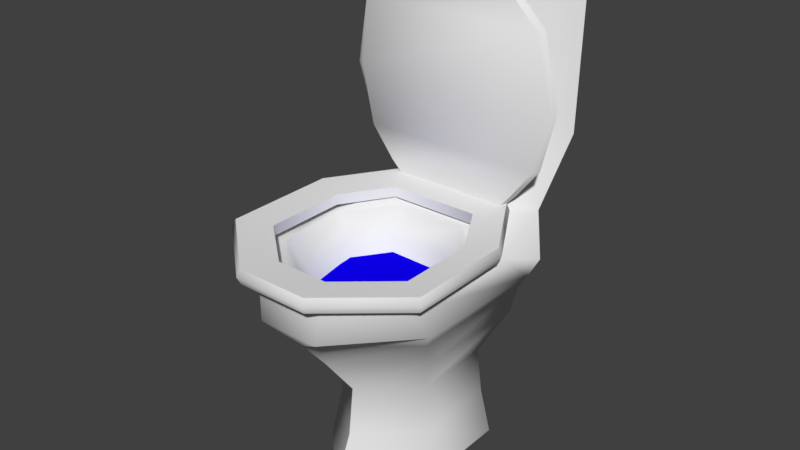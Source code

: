 # Source: PRIVADA.blend  (saved by Blender 2.79.0; exported with 4.5.12 LTS)
import bpy
from mathutils import Matrix  # noqa: F401  (used for matrix-valued properties, if any)

bpy.ops.wm.read_factory_settings(use_empty=True)
scene = bpy.context.scene
scene.name = 'Scene'

# ---- collections
col_collection_1 = bpy.data.collections.new('Collection 1'); scene.collection.children.link(col_collection_1)

# ---- materials (node trees are filled in below, after node groups)
mat_material_002 = bpy.data.materials.new('Material.002')
mat_material_002.alpha_threshold = 0.0
mat_material_002.use_transparent_shadow = False
mat_material_002.roughness = 0.5
mat_material_001 = bpy.data.materials.new('Material.001')
mat_material_001.alpha_threshold = 0.0
mat_material_001.use_transparent_shadow = False
mat_material_001.roughness = 0.5
mat_material_003 = bpy.data.materials.new('Material.003')
mat_material_003.alpha_threshold = 0.0
mat_material_003.use_transparent_shadow = False
mat_material_003.diffuse_color = (0.003696, 0.0, 0.8, 1.0)
mat_material_003.roughness = 0.5
mat_material_003.specular_intensity = 0.0

# ---- node groups
ng_auto_smooth = bpy.data.node_groups.new('Auto Smooth', 'GeometryNodeTree')
_s = ng_auto_smooth.interface.new_socket(name='Geometry', in_out='OUTPUT', socket_type='NodeSocketGeometry')
_s = ng_auto_smooth.interface.new_socket(name='Geometry', in_out='INPUT', socket_type='NodeSocketGeometry')
_s = ng_auto_smooth.interface.new_socket(name='Angle', in_out='INPUT', socket_type='NodeSocketFloat')
_s.subtype = 'ANGLE'
_s.min_value = 0.0
_s.max_value = 3.142
ng_auto_smooth.is_modifier = True
_N = ng_auto_smooth.nodes; _L = ng_auto_smooth.links
n0 = _N.new('NodeGroupOutput'); n0.name = 'Group Output'; n0.location = (480, -100)
n1 = _N.new('NodeGroupInput'); n1.name = 'Group Input'; n1.location = (-420, -300)
n2 = _N.new('NodeGroupInput'); n2.name = 'Group Input.001'; n2.location = (-60, -100)
n3 = _N.new('GeometryNodeSetShadeSmooth'); n3.name = 'Set Shade Smooth'; n3.location = (120, -100)
n3.domain = 'EDGE'
n4 = _N.new('GeometryNodeSetShadeSmooth'); n4.name = 'Set Shade Smooth.001'; n4.location = (300, -100)
n5 = _N.new('GeometryNodeInputMeshEdgeAngle'); n5.name = 'Edge Angle'; n5.location = (-420, -220)
n6 = _N.new('GeometryNodeInputEdgeSmooth'); n6.name = 'Is Edge Smooth'; n6.location = (-60, -160)
n7 = _N.new('GeometryNodeInputShadeSmooth'); n7.name = 'Is Face Smooth'; n7.location = (-240, -340)
n8 = _N.new('FunctionNodeBooleanMath'); n8.name = 'Boolean Math'; n8.location = (-60, -220)
n9 = _N.new('FunctionNodeCompare'); n9.name = 'Compare'; n9.location = (-240, -180)
n9.operation = 'LESS_EQUAL'
_L.new(n5.outputs[0], n9.inputs[0])
_L.new(n4.outputs[0], n0.inputs[0])
_L.new(n1.outputs[1], n9.inputs[1])
_L.new(n9.outputs[0], n8.inputs[0])
_L.new(n7.outputs[0], n8.inputs[1])
_L.new(n2.outputs[0], n3.inputs[0])
_L.new(n6.outputs[0], n3.inputs[1])
_L.new(n3.outputs[0], n4.inputs[0])
_L.new(n8.outputs[0], n3.inputs[2])
n0.is_active_output = True

# ---- material node trees

# ---- world
world_world = bpy.data.worlds.new('World'); scene.world = world_world
world_world.color = (0.05088, 0.05088, 0.05088)
world_world.use_sun_shadow = False
world_world.sun_shadow_jitter_overblur = 0.0
world_world.cycles.sampling_method = 'MANUAL'

# ---- meshes
me_cylinder_002 = bpy.data.meshes.new('Cylinder.002')
me_cylinder_002.from_pydata([(1.404, -1.499, 3.175), (-1.404, -1.499, 3.175), (-0.4777, -2.289, 3.175), (0.4777, -2.289, 3.175), (0.8194, 0.8958, 3.175), (1.404, -0.09791, 3.175), (-0.8331, 0.8958, 3.175), (-1.404, 0.003811, 3.175), (1.404, -0.7986, 3.175), (1.404, -1.499, 2.983), (-1.404, -1.499, 2.983), (-0.4777, -2.289, 2.983), (0.4777, -2.289, 2.983), (0.8194, 0.8958, 2.983), (1.404, -0.09791, 2.983), (-0.8331, 0.8958, 2.983), (-1.404, 0.003811, 2.983), (1.404, -0.7986, 2.983), (0.3897, -1.868, 3.149), (-0.3056, -1.868, 3.149), (1.063, -1.293, 3.149), (-0.9793, -1.293, 3.149), (0.6383, 0.4498, 3.149), (1.063, -0.2733, 3.149), (1.063, -0.7831, 3.149), (-0.9793, -0.1993, 3.149), (-0.5642, 0.4498, 3.149), (0.3897, -1.868, 3.01), (-0.3056, -1.868, 3.01), (1.063, -1.293, 3.01), (-0.9793, -1.293, 3.01), (0.6383, 0.4498, 3.01), (1.063, -0.2733, 3.01), (1.063, -0.7831, 3.01), (-0.9793, -0.1993, 3.01), (-0.5642, 0.4498, 3.01), (0.7847, 0.8103, 3.17), (-0.7791, 0.8063, 3.17), (-0.9664, 0.8943, 3.321), (0.9511, 0.8943, 3.321), (-0.9037, 0.7904, 3.315), (0.9109, 0.7951, 3.316), (-1.293, 0.8794, 3.735), (1.274, 0.8794, 3.735), (-1.209, 0.7755, 3.729), (1.22, 0.7802, 3.729), (-1.498, 0.8457, 4.503), (1.477, 0.8457, 4.503), (-1.401, 0.7939, 4.497), (1.414, 0.7986, 4.497), (-1.303, 0.801, 5.468), (1.284, 0.801, 5.468), (-1.219, 0.697, 5.462), (1.23, 0.7018, 5.462), (-0.6303, 0.7608, 6.153), (0.6189, 0.7608, 6.153), (-0.5894, 0.6569, 6.147), (0.5926, 0.6616, 6.147), (1.439, -1.521, 3.079), (-1.448, -1.521, 3.079), (-0.4958, -2.333, 3.079), (0.487, -2.333, 3.079), (0.8384, 0.9425, 3.079), (1.439, -0.07955, 3.079), (-0.8613, 0.9425, 3.079), (-1.448, 0.02507, 3.079), (1.439, -0.8002, 3.079), (0.04132, 1.204, -0.1196), (0.04132, 1.02, 0.5414), (0.8368, 0.7123, -0.1196), (0.7409, 0.6215, 0.5414), (0.8368, -0.6477, -0.1196), (0.7409, -0.5343, 0.5414), (0.04132, -1.457, -0.1196), (0.04132, -1.171, 0.5414), (-0.7542, -0.6477, -0.1196), (-0.6583, -0.5343, 0.5414), (-0.7542, 0.7123, -0.1196), (-0.6583, 0.6215, 0.5414), (0.7041, 0.5656, 1.177), (0.04132, 0.9053, 1.134), (0.7041, -0.5299, 1.177), (0.04132, -1.095, 1.177), (-0.6214, -0.5299, 1.177), (-0.6214, 0.5656, 1.177), (1.037, 0.7498, 1.8), (0.9851, -0.7822, 1.8), (0.04869, -1.565, 1.794), (-0.9025, -0.7822, 1.8), (-0.9539, 0.7498, 1.8), (1.302, 0.6972, 2.424), (1.31, -1.222, 2.489), (-1.227, -1.222, 2.489), (-1.219, 0.6972, 2.424), (1.272, -1.43, 2.904), (-1.195, -1.33, 2.904), (-0.3006, 1.274, 1.839), (0.3832, 1.274, 1.839), (0.04132, 1.223, 1.542), (-0.3878, 1.332, 2.489), (0.4705, 1.332, 2.489), (0.5019, 1.487, 2.957), (-0.4191, 1.482, 2.957), (0.463, -2.126, 2.483), (-0.3656, -2.126, 2.483), (0.07078, -1.947, 2.242), (-0.4172, -2.079, 2.904), (0.4938, -2.079, 2.904), (-0.7177, 1.98, 3.73), (0.7926, 1.991, 3.72), (-0.7232, 2.052, 5.68), (0.7955, 2.067, 5.684), (1.017, 1.311, 2.993), (0.7478, 0.8347, 3.118), (1.314, 0.08897, 2.904), (1.372, 0.8482, 2.619), (1.222, 1.672, 3.952), (0.738, 1.037, 4.35), (0.6855, 1.071, 5.683), (1.237, 1.705, 5.663), (-0.6895, 0.8408, 3.118), (-0.9431, 1.279, 3.003), (-1.289, 0.8583, 2.619), (-1.24, 0.06101, 2.904), (-0.7432, 1.026, 4.36), (-1.191, 1.611, 3.989), (-1.213, 1.645, 5.667), (-0.7003, 1.056, 5.68), (1.368, -0.7446, 2.97), (0.9459, -1.24, 2.929), (-0.9016, -1.171, 2.929), (-0.3168, -1.729, 2.929), (0.3612, -1.729, 2.929), (0.5159, 0.3944, 2.929), (0.9753, -0.2052, 2.929), (-0.4802, 0.4031, 2.929), (-0.9322, -0.2104, 2.929), (1.026, -0.7314, 2.929), (0.7752, -1.133, 2.63), (-0.7059, -1.075, 2.63), (-0.2382, -1.524, 2.63), (0.3075, -1.524, 2.63), (0.4284, 0.1795, 2.63), (0.8001, -0.2988, 2.63), (-0.3661, 0.1869, 2.63), (-0.7318, -0.3062, 2.63), (0.8427, -0.7235, 2.63), (0.6206, -1.026, 2.23), (-0.5082, -0.9843, 2.23), (-0.1508, -1.325, 2.23), (0.2631, -1.325, 2.23), (0.3582, -0.02788, 2.23), (0.6383, -0.3947, 2.23), (-0.2512, -0.0226, 2.23), (-0.5267, -0.3972, 2.23), (0.6686, -0.7156, 2.23), (0.5943, -1.01, 2.062), (-0.4755, -0.9684, 2.062), (-0.1375, -1.292, 2.062), (0.2563, -1.292, 2.062), (0.3443, -0.06231, 2.062), (0.612, -0.4082, 2.062), (-0.2304, -0.05702, 2.062), (-0.4939, -0.4129, 2.062), (0.6424, -0.7144, 2.062), (0.5783, -1.012, 2.044), (-0.4595, -0.9561, 2.044), (-0.137, -1.279, 2.044), (0.2558, -1.279, 2.044), (0.3258, -0.0795, 2.044), (0.6019, -0.4032, 2.044), (-0.2117, -0.07246, 2.044), (-0.4841, -0.4235, 2.044), (0.6424, -0.7144, 2.044), (-1.103, 0.6931, 2.246), (-1.047, -1.071, 2.239), (1.185, 0.6931, 2.246), (1.144, -1.071, 2.239), (0.445, 1.256, 2.246), (-0.3624, 1.256, 2.246), (-0.3501, -1.364, 2.377), (0.7717, -1.013, 2.422), (-0.599, -0.1304, 2.451), (0.6987, -0.09517, 2.431), (-0.1545, -1.574, 2.345), (0.4075, -1.395, 2.365), (0.2944, 0.1994, 2.447), (-0.3349, 0.1402, 2.451), (-0.7074, -0.5488, 2.438), (-0.6201, -1.145, 2.379), (0.8861, -0.5674, 2.429), (0.8386, -0.3062, 2.43), (-0.001876, -0.8054, 2.425), (-0.001876, -0.5582, 2.425), (0.2454, -0.8054, 2.425), (0.2454, -0.5582, 2.425)], [], [(17, 9, 29, 33), (6, 7, 25, 26, 37), (61, 60, 11, 12), (58, 61, 12, 9), (60, 59, 10, 11), (62, 63, 14, 13), (66, 58, 9, 17), (65, 64, 15, 16), (59, 65, 16, 10), (64, 62, 13, 15), (63, 66, 17, 14), (25, 21, 30, 34), (21, 19, 28, 30), (7, 1, 21, 25), (16, 15, 35, 34), (6, 37, 40, 38), (2, 3, 18, 19), (10, 16, 34, 30), (8, 5, 23, 24), (3, 0, 20, 18), (15, 13, 31, 35), (12, 11, 28, 27), (1, 2, 19, 21), (14, 17, 33, 32), (9, 12, 27, 29), (5, 4, 36, 22, 23), (11, 10, 30, 28), (0, 8, 24, 20), (13, 14, 32, 31), (26, 25, 34, 35), (22, 26, 35, 31), (23, 22, 31, 32), (24, 23, 32, 33), (20, 24, 33, 29), (18, 20, 29, 27), (19, 18, 27, 28), (41, 39, 43, 45), (36, 37, 26, 22), (4, 6, 38, 39), (36, 4, 39, 41), (37, 36, 41, 40), (44, 45, 49, 48), (39, 38, 42, 43), (40, 41, 45, 44), (38, 40, 44, 42), (46, 48, 52, 50), (42, 44, 48, 46), (45, 43, 47, 49), (43, 42, 46, 47), (53, 51, 55, 57), (49, 47, 51, 53), (47, 46, 50, 51), (48, 49, 53, 52), (55, 54, 56, 57), (51, 50, 54, 55), (52, 53, 57, 56), (50, 52, 56, 54), (5, 8, 66, 63), (6, 4, 62, 64), (1, 7, 65, 59), (7, 6, 64, 65), (8, 0, 58, 66), (4, 5, 63, 62), (2, 1, 59, 60), (0, 3, 61, 58), (3, 2, 60, 61), (67, 68, 70, 69), (69, 70, 72, 71), (71, 72, 74, 73), (73, 74, 76, 75), (76, 74, 82, 83), (75, 76, 78, 77), (77, 78, 68, 67), (67, 69, 71, 73, 75, 77), (84, 83, 88, 89), (72, 70, 79, 81), (78, 76, 83, 84), (70, 68, 80, 79), (74, 72, 81, 82), (68, 78, 84, 80), (80, 84, 89, 96, 98), (82, 81, 86, 87), (179, 174, 93, 99), (108, 125, 126, 110), (83, 82, 87, 88), (81, 79, 85, 86), (99, 93, 122, 121, 102), (177, 176, 90, 91), (174, 175, 92, 93), (92, 104, 106, 95), (79, 80, 98, 97, 85), (88, 87, 105, 175), (102, 121, 125, 108), (101, 102, 108, 109), (112, 101, 109, 116), (90, 100, 101, 112, 115), (96, 97, 98), (178, 97, 96, 179), (99, 102, 101, 100), (176, 178, 100, 90), (103, 104, 105), (106, 104, 103, 107), (103, 91, 94, 107), (114, 113, 133, 134), (126, 127, 118, 119, 111, 110), (120, 113, 117, 124), (116, 109, 111, 119), (124, 117, 118, 127), (109, 108, 110, 111), (112, 113, 114, 115), (117, 113, 112, 116), (118, 117, 116, 119), (91, 90, 115, 114, 128, 94), (120, 121, 122, 123), (125, 121, 120, 124), (126, 125, 124, 127), (93, 92, 95, 123, 122), (130, 131, 140, 139), (123, 95, 130, 136), (128, 114, 134, 137), (106, 107, 132, 131), (95, 106, 131, 130), (107, 94, 129, 132), (94, 128, 137, 129), (120, 123, 136, 135), (113, 120, 135, 133), (141, 138, 147, 150), (136, 130, 139, 145), (134, 133, 142, 143), (131, 132, 141, 140), (133, 135, 144, 142), (129, 137, 146, 138), (132, 129, 138, 141), (137, 134, 143, 146), (135, 136, 145, 144), (149, 150, 159, 158), (146, 143, 152, 155), (144, 145, 154, 153), (139, 140, 149, 148), (145, 139, 148, 154), (143, 142, 151, 152), (140, 141, 150, 149), (142, 144, 153, 151), (138, 146, 155, 147), (163, 157, 166, 172), (151, 153, 162, 160), (147, 155, 164, 156), (150, 147, 156, 159), (155, 152, 161, 164), (153, 154, 163, 162), (148, 149, 158, 157), (154, 148, 157, 163), (152, 151, 160, 161), (170, 169, 171, 172, 166, 167, 168, 165, 173), (161, 160, 169, 170), (158, 159, 168, 167), (160, 162, 171, 169), (156, 164, 173, 165), (159, 156, 165, 168), (164, 161, 170, 173), (162, 163, 172, 171), (157, 158, 167, 166), (85, 97, 178, 176), (100, 178, 179, 99), (89, 88, 175, 174), (86, 85, 176, 177), (96, 89, 174, 179), (105, 177, 91, 103), (175, 105, 104, 92), (87, 86, 177, 105), (195, 191, 183, 186), (188, 193, 187, 182), (193, 195, 186, 187), (184, 185, 194, 192), (192, 194, 195, 193), (180, 184, 192, 189), (189, 192, 193, 188), (185, 181, 190, 194), (194, 190, 191, 195)])
me_cylinder_002.polygons.foreach_set('use_smooth', [1, 1, 1, 1, 1, 1, 1, 1, 1, 1, 1, 1, 1, 1, 1, 1, 1, 1, 1, 1, 1, 1, 1, 1, 1, 1, 1, 1, 1, 1, 1, 1, 1, 1, 1, 1, 1, 1, 1, 1, 1, 1, 1, 1, 1, 1, 1, 1, 1, 1, 1, 1, 1, 1, 1, 1, 1, 1, 1, 1, 1, 1, 1, 1, 1, 1, 1, 1, 1, 1, 1, 1, 1, 1, 1, 1, 1, 1, 1, 1, 1, 1, 1, 1, 1, 1, 1, 1, 1, 1, 1, 1, 1, 1, 1, 1, 1, 1, 1, 1, 1, 1, 1, 1, 1, 1, 1, 1, 1, 1, 1, 1, 1, 1, 1, 1, 1, 1, 1, 1, 1, 1, 1, 1, 1, 1, 1, 1, 1, 1, 1, 1, 1, 1, 1, 1, 1, 1, 1, 1, 1, 1, 1, 1, 1, 1, 1, 1, 1, 1, 1, 1, 1, 1, 1, 1, 1, 1, 1, 1, 1, 1, 1, 1, 1, 1, 1, 1, 1, 1, 0, 0, 0, 0, 0, 0, 0, 0, 0])
me_cylinder_002.polygons.foreach_set('material_index', [0, 0, 0, 0, 0, 0, 0, 0, 0, 0, 0, 0, 0, 0, 0, 0, 0, 0, 0, 0, 0, 0, 0, 0, 0, 0, 0, 0, 0, 0, 0, 0, 0, 0, 0, 0, 0, 0, 0, 0, 0, 0, 0, 0, 0, 0, 0, 0, 0, 0, 0, 0, 0, 0, 0, 0, 0, 0, 0, 0, 0, 0, 0, 0, 0, 0, 1, 1, 1, 1, 1, 1, 1, 1, 1, 1, 1, 1, 1, 1, 1, 1, 1, 1, 1, 1, 1, 1, 1, 1, 1, 1, 1, 1, 1, 1, 1, 1, 1, 1, 1, 1, 1, 1, 1, 1, 1, 1, 1, 1, 1, 1, 1, 1, 1, 1, 1, 1, 1, 1, 1, 1, 1, 1, 1, 1, 1, 1, 1, 1, 1, 1, 1, 1, 1, 1, 1, 1, 1, 1, 1, 1, 1, 1, 1, 1, 1, 1, 1, 1, 1, 1, 1, 1, 1, 1, 1, 1, 1, 1, 1, 1, 1, 1, 1, 1, 1, 1, 1, 1, 2, 2, 2, 2, 2, 2, 2, 2, 2])
_uv = me_cylinder_002.uv_layers.new(name='UVMap')
_uv.uv.foreach_set('vector', [0.4828, 0.73, 0.4828, 0.7931, 0.4532, 0.7745, 0.4532, 0.7286, 0.5576, 0.8906, 0.5081, 0.8103, 0.5449, 0.7919, 0.581, 0.8503, 0.5623, 0.8825, 0.9266, 0.08852, 0.9266, 0.1771, 0.9185, 0.1754, 0.9185, 0.08935, 0.9304, 0.002703, 0.9266, 0.08852, 0.9185, 0.08935, 0.9222, 0.00591, 0.9266, 0.1771, 0.9304, 0.2628, 0.9222, 0.2588, 0.9185, 0.1754, 0.1228, 0.7701, 0.1227, 0.8574, 0.1144, 0.8593, 0.1145, 0.7744, 0.1228, 0.9221, 0.1228, 0.9868, 0.1145, 0.9851, 0.1144, 0.9222, 0.09631, 0.9092, 0.1005, 0.9909, 0.09263, 0.9864, 0.0886, 0.907, 0.1005, 0.7701, 0.09631, 0.9092, 0.0886, 0.907, 0.09263, 0.7716, 0.2943, 0.2801, 0.4419, 0.2801, 0.4403, 0.2884, 0.2968, 0.2884, 0.1227, 0.8574, 0.1228, 0.9221, 0.1144, 0.9222, 0.1144, 0.8593, 0.2203, 0.8493, 0.2203, 0.7511, 0.2325, 0.7511, 0.2324, 0.8493, 0.9475, 0.1867, 0.944, 0.1261, 0.9562, 0.1261, 0.9596, 0.1867, 0.5081, 0.8103, 0.5081, 0.6751, 0.5449, 0.6935, 0.5449, 0.7919, 0.239, 0.6577, 0.2885, 0.5773, 0.3119, 0.6175, 0.2758, 0.676, 0.7457, 0.5702, 0.754, 0.5663, 0.754, 0.5778, 0.7444, 0.5822, 0.5885, 0.6039, 0.6715, 0.6039, 0.6638, 0.6417, 0.6034, 0.6417, 0.239, 0.7931, 0.239, 0.6577, 0.2758, 0.676, 0.2758, 0.7745, 0.7519, 0.738, 0.7519, 0.801, 0.7223, 0.7851, 0.7223, 0.7393, 0.6715, 0.6039, 0.7519, 0.6749, 0.7223, 0.6934, 0.6638, 0.6417, 0.2885, 0.5773, 0.432, 0.5773, 0.4163, 0.6175, 0.3119, 0.6175, 0.4024, 0.8642, 0.3194, 0.8643, 0.3343, 0.8263, 0.3947, 0.8263, 0.5081, 0.6751, 0.5885, 0.6039, 0.6034, 0.6417, 0.5449, 0.6935, 0.4828, 0.6668, 0.4828, 0.73, 0.4532, 0.7286, 0.4532, 0.6826, 0.4828, 0.7931, 0.4024, 0.8642, 0.3947, 0.8263, 0.4532, 0.7745, 0.7519, 0.801, 0.7012, 0.8905, 0.6981, 0.8828, 0.6854, 0.8502, 0.7223, 0.7851, 0.3194, 0.8643, 0.239, 0.7931, 0.2758, 0.7745, 0.3343, 0.8263, 0.7519, 0.6749, 0.7519, 0.738, 0.7223, 0.7393, 0.7223, 0.6934, 0.432, 0.5773, 0.4828, 0.6668, 0.4532, 0.6826, 0.4163, 0.6175, 0.2203, 0.9106, 0.2203, 0.8493, 0.2324, 0.8493, 0.2325, 0.9106, 0.488, 0.9597, 0.488, 0.8514, 0.5001, 0.8514, 0.5001, 0.9597, 0.9578, 0.6703, 0.9606, 0.6042, 0.9726, 0.6039, 0.9698, 0.6699, 0.9592, 0.7162, 0.9578, 0.6703, 0.9698, 0.6699, 0.9712, 0.7158, 0.9606, 0.7621, 0.9592, 0.7162, 0.9712, 0.7158, 0.9726, 0.7617, 0.944, 0.06343, 0.9475, 0.002703, 0.9596, 0.002703, 0.9562, 0.06343, 0.944, 0.1261, 0.944, 0.06343, 0.9562, 0.06343, 0.9562, 0.1261, 0.5021, 0.833, 0.4932, 0.8329, 0.4902, 0.7959, 0.4992, 0.7959, 0.6981, 0.8828, 0.5623, 0.8825, 0.581, 0.8503, 0.6854, 0.8502, 0.4403, 0.2711, 0.2968, 0.2711, 0.2852, 0.258, 0.4517, 0.258, 0.5024, 0.846, 0.4947, 0.846, 0.4932, 0.8329, 0.5021, 0.833, 0.935, 0.5609, 0.7991, 0.5609, 0.7882, 0.5479, 0.9458, 0.5479, 0.9723, 0.5108, 0.7613, 0.5108, 0.7444, 0.4416, 0.989, 0.4416, 0.4517, 0.258, 0.2852, 0.258, 0.2568, 0.2207, 0.4797, 0.2207, 0.9458, 0.5479, 0.7882, 0.5479, 0.7613, 0.5108, 0.9723, 0.5108, 0.8511, 0.2393, 0.842, 0.239, 0.8419, 0.2055, 0.8511, 0.2062, 0.9974, 0.4408, 0.989, 0.4416, 0.9731, 0.3553, 0.9804, 0.3542, 0.9795, 0.5097, 0.9723, 0.5108, 0.989, 0.4416, 0.9974, 0.4408, 0.4992, 0.7959, 0.4902, 0.7959, 0.488, 0.7268, 0.4925, 0.7271, 0.4797, 0.2207, 0.2568, 0.2207, 0.239, 0.1515, 0.4974, 0.1515, 0.4976, 0.6397, 0.4886, 0.6397, 0.4936, 0.5773, 0.5024, 0.5773, 0.4925, 0.7271, 0.488, 0.7268, 0.4886, 0.6397, 0.4976, 0.6397, 0.4974, 0.1515, 0.239, 0.1515, 0.2559, 0.06454, 0.4806, 0.06454, 0.989, 0.4416, 0.7444, 0.4416, 0.7604, 0.3553, 0.9731, 0.3553, 0.4738, 0.8697, 0.4738, 0.9822, 0.4648, 0.9785, 0.4652, 0.872, 0.4806, 0.06454, 0.2559, 0.06454, 0.3144, 0.002703, 0.4229, 0.002703, 0.9731, 0.3553, 0.7604, 0.3553, 0.8158, 0.2938, 0.9184, 0.2938, 0.8276, 0.2055, 0.8367, 0.2066, 0.8367, 0.2753, 0.8276, 0.2747, 0.131, 0.8593, 0.1311, 0.9222, 0.1228, 0.9221, 0.1227, 0.8574, 0.2968, 0.2711, 0.4403, 0.2711, 0.4419, 0.2801, 0.2943, 0.2801, 0.1092, 0.7722, 0.1051, 0.9075, 0.09631, 0.9092, 0.1005, 0.7701, 0.1051, 0.9075, 0.1092, 0.987, 0.1005, 0.9909, 0.09631, 0.9092, 0.1311, 0.9222, 0.1312, 0.9851, 0.1228, 0.9868, 0.1228, 0.9221, 0.1312, 0.7744, 0.131, 0.8593, 0.1227, 0.8574, 0.1228, 0.7701, 0.9352, 0.1754, 0.9388, 0.2588, 0.9304, 0.2628, 0.9266, 0.1771, 0.9388, 0.00591, 0.9352, 0.08935, 0.9266, 0.08852, 0.9304, 0.002703, 0.9352, 0.08935, 0.9352, 0.1754, 0.9266, 0.1771, 0.9266, 0.08852, 0.1175, 0.002703, 0.1176, 0.06326, 0.05691, 0.06596, 0.04841, 0.006007, 0.2538, 0.5715, 0.2625, 0.5119, 0.3626, 0.5123, 0.3715, 0.5719, 0.3715, 0.5719, 0.3626, 0.5123, 0.4227, 0.5123, 0.4472, 0.5719, 0.508, 0.0727, 0.5661, 0.09569, 0.561, 0.1546, 0.5026, 0.1474, 0.7685, 0.1651, 0.7656, 0.1021, 0.8211, 0.1021, 0.8237, 0.1618, 0.5026, 0.1474, 0.561, 0.1546, 0.5659, 0.2586, 0.5084, 0.2698, 0.1866, 0.005574, 0.1784, 0.06557, 0.1176, 0.06326, 0.1175, 0.002703, 0.07169, 0.525, 0.1408, 0.5692, 0.1408, 0.6918, 0.07169, 0.7647, 0.002606, 0.6918, 0.002606, 0.5693, 0.6208, 0.2509, 0.6162, 0.1523, 0.6656, 0.1277, 0.6715, 0.2657, 0.3626, 0.5123, 0.2625, 0.5119, 0.2678, 0.4546, 0.3626, 0.455, 0.5659, 0.2586, 0.561, 0.1546, 0.6162, 0.1523, 0.6208, 0.2509, 0.05691, 0.06596, 0.1176, 0.06326, 0.1178, 0.1172, 0.06028, 0.1235, 0.7656, 0.1021, 0.7685, 0.03903, 0.8237, 0.04235, 0.8211, 0.1021, 0.1176, 0.06326, 0.1784, 0.06557, 0.1754, 0.1231, 0.1178, 0.1172, 0.1178, 0.1172, 0.1754, 0.1231, 0.2044, 0.1778, 0.1477, 0.1782, 0.1179, 0.1519, 0.8211, 0.1021, 0.8237, 0.04235, 0.8766, 0.01704, 0.8724, 0.1014, 0.1531, 0.2149, 0.2175, 0.2182, 0.2276, 0.2341, 0.1554, 0.2363, 0.1843, 0.3436, 0.2255, 0.3691, 0.2279, 0.5196, 0.1853, 0.5184, 0.8237, 0.1618, 0.8211, 0.1021, 0.8724, 0.1014, 0.8766, 0.1871, 0.3626, 0.455, 0.2678, 0.4546, 0.2497, 0.3986, 0.3826, 0.399, 0.1554, 0.2363, 0.2276, 0.2341, 0.2338, 0.2506, 0.2038, 0.2826, 0.1582, 0.2773, 0.4066, 0.3597, 0.2536, 0.3585, 0.2525, 0.3425, 0.4186, 0.3372, 0.708, 0.2591, 0.7005, 0.1003, 0.7194, 0.08608, 0.722, 0.259, 0.7194, 0.08608, 0.7245, 0.002703, 0.7604, 0.005286, 0.7549, 0.07461, 0.06028, 0.1235, 0.1178, 0.1172, 0.1179, 0.1519, 0.08827, 0.1783, 0.03156, 0.1784, 0.8766, 0.1871, 0.8724, 0.1014, 0.9095, 0.09946, 0.9133, 0.2001, 0.1582, 0.2773, 0.2038, 0.2826, 0.2255, 0.3691, 0.1843, 0.3436, 0.07823, 0.2775, 0.1582, 0.2773, 0.1843, 0.3436, 0.05315, 0.343, 0.03352, 0.282, 0.07823, 0.2775, 0.05315, 0.343, 0.01598, 0.366, 0.008704, 0.2348, 0.08086, 0.2365, 0.07823, 0.2775, 0.03352, 0.282, 0.002606, 0.2514, 0.1477, 0.1782, 0.08827, 0.1783, 0.1179, 0.1519, 0.08301, 0.2151, 0.08827, 0.1783, 0.1477, 0.1782, 0.1531, 0.2149, 0.1554, 0.2363, 0.1582, 0.2773, 0.07823, 0.2775, 0.08086, 0.2365, 0.01875, 0.2188, 0.08301, 0.2151, 0.08086, 0.2365, 0.008704, 0.2348, 0.7856, 0.2083, 0.7856, 0.283, 0.7656, 0.2436, 0.8224, 0.2876, 0.7856, 0.283, 0.7856, 0.2083, 0.8224, 0.2055, 0.5029, 0.3379, 0.4186, 0.3372, 0.437, 0.2999, 0.4987, 0.2999, 0.7335, 0.4877, 0.6856, 0.5565, 0.6646, 0.5165, 0.7037, 0.4618, 0.1975, 0.7457, 0.146, 0.7, 0.1461, 0.5751, 0.2005, 0.525, 0.2324, 0.5644, 0.2324, 0.7012, 0.7609, 0.6049, 0.8857, 0.6039, 0.8857, 0.7157, 0.7571, 0.7176, 0.01598, 0.366, 0.05315, 0.343, 0.0534, 0.519, 0.0151, 0.5196, 0.7571, 0.7176, 0.8857, 0.7157, 0.8821, 0.8358, 0.7617, 0.8364, 0.05315, 0.343, 0.1843, 0.3436, 0.1853, 0.5184, 0.0534, 0.519, 0.7094, 0.5985, 0.6856, 0.5565, 0.7335, 0.4877, 0.7392, 0.5548, 0.2072, 0.8745, 0.215, 0.9866, 0.1711, 0.9939, 0.146, 0.9049, 0.215, 0.7546, 0.2072, 0.8745, 0.146, 0.9049, 0.1563, 0.7511, 0.4186, 0.3372, 0.2525, 0.3425, 0.239, 0.3249, 0.3052, 0.2994, 0.377, 0.2938, 0.437, 0.2999, 0.5608, 0.5591, 0.5392, 0.5985, 0.5081, 0.5595, 0.5117, 0.4889, 0.891, 0.6915, 0.9131, 0.6039, 0.9526, 0.6136, 0.9455, 0.725, 0.9001, 0.8408, 0.891, 0.6915, 0.9455, 0.725, 0.9526, 0.8432, 0.722, 0.259, 0.7194, 0.08608, 0.7549, 0.07461, 0.7604, 0.1998, 0.7387, 0.2728, 0.007595, 0.9365, 0.003469, 0.8839, 0.03059, 0.8764, 0.0339, 0.9184, 0.5117, 0.4889, 0.5137, 0.3637, 0.5395, 0.3777, 0.5381, 0.4641, 0.7372, 0.4129, 0.7335, 0.4877, 0.7037, 0.4618, 0.7074, 0.4144, 0.5803, 0.2951, 0.6594, 0.2938, 0.6484, 0.3256, 0.5895, 0.3266, 0.5137, 0.3637, 0.5803, 0.2951, 0.5895, 0.3266, 0.5395, 0.3777, 0.6594, 0.2938, 0.7278, 0.3511, 0.6998, 0.3688, 0.6484, 0.3256, 0.7278, 0.3511, 0.7372, 0.4129, 0.7074, 0.4144, 0.6998, 0.3688, 0.5608, 0.5591, 0.5117, 0.4889, 0.5381, 0.4641, 0.5781, 0.5187, 0.6856, 0.5565, 0.5608, 0.5591, 0.5781, 0.5187, 0.6646, 0.5165, 0.02989, 0.8272, 0.03166, 0.785, 0.06711, 0.7984, 0.06576, 0.8307, 0.968, 0.9071, 0.968, 0.9931, 0.9419, 0.983, 0.9419, 0.9142, 0.7571, 0.8968, 0.7604, 0.8418, 0.7878, 0.8601, 0.7852, 0.904, 0.003469, 0.8839, 0.002606, 0.8228, 0.02989, 0.8272, 0.03059, 0.8764, 0.421, 0.8697, 0.421, 0.9594, 0.394, 0.9491, 0.394, 0.8775, 0.7606, 0.9899, 0.7581, 0.9443, 0.786, 0.9423, 0.7879, 0.9791, 0.002606, 0.8228, 0.004824, 0.7701, 0.03166, 0.785, 0.02989, 0.8272, 0.7581, 0.9443, 0.7571, 0.8968, 0.7852, 0.904, 0.786, 0.9423, 0.9679, 0.8486, 0.968, 0.9071, 0.9419, 0.9142, 0.9418, 0.8672, 0.06628, 0.8679, 0.06576, 0.8307, 0.0805, 0.831, 0.081, 0.8665, 0.786, 0.9423, 0.7852, 0.904, 0.8216, 0.9111, 0.8223, 0.9401, 0.9418, 0.8672, 0.9419, 0.9142, 0.9072, 0.9208, 0.9071, 0.8852, 0.0339, 0.9184, 0.03059, 0.8764, 0.06628, 0.8679, 0.0688, 0.9001, 0.9419, 0.9142, 0.9419, 0.983, 0.9072, 0.9734, 0.9072, 0.9208, 0.7852, 0.904, 0.7878, 0.8601, 0.8236, 0.8775, 0.8216, 0.9111, 0.03059, 0.8764, 0.02989, 0.8272, 0.06576, 0.8307, 0.06628, 0.8679, 0.394, 0.8775, 0.394, 0.9491, 0.3584, 0.9387, 0.3584, 0.8838, 0.7879, 0.9791, 0.786, 0.9423, 0.8223, 0.9401, 0.8237, 0.9679, 0.8926, 0.922, 0.8926, 0.9717, 0.891, 0.9705, 0.891, 0.9229, 0.3584, 0.8838, 0.3584, 0.9387, 0.3436, 0.9369, 0.3436, 0.8851, 0.8237, 0.9679, 0.8223, 0.9401, 0.837, 0.9394, 0.8384, 0.9659, 0.06576, 0.8307, 0.06711, 0.7984, 0.08178, 0.8006, 0.0805, 0.831, 0.8223, 0.9401, 0.8216, 0.9111, 0.8364, 0.9118, 0.837, 0.9394, 0.9071, 0.8852, 0.9072, 0.9208, 0.8926, 0.922, 0.8925, 0.8881, 0.0688, 0.9001, 0.06628, 0.8679, 0.081, 0.8665, 0.08339, 0.8969, 0.9072, 0.9208, 0.9072, 0.9734, 0.8926, 0.9717, 0.8926, 0.922, 0.8216, 0.9111, 0.8236, 0.8775, 0.8383, 0.8801, 0.8364, 0.9118, 0.2416, 0.9033, 0.2647, 0.8734, 0.3113, 0.8712, 0.3359, 0.902, 0.3353, 0.9499, 0.3082, 0.9799, 0.2741, 0.981, 0.2454, 0.958, 0.239, 0.9314, 0.8364, 0.9118, 0.8383, 0.8801, 0.8402, 0.8815, 0.8381, 0.9113, 0.081, 0.8665, 0.0805, 0.831, 0.08218, 0.8311, 0.08268, 0.8664, 0.3436, 0.8851, 0.3436, 0.9369, 0.342, 0.9352, 0.342, 0.8868, 0.8384, 0.9659, 0.837, 0.9394, 0.8386, 0.9394, 0.8402, 0.966, 0.0805, 0.831, 0.08178, 0.8006, 0.08339, 0.802, 0.08218, 0.8311, 0.837, 0.9394, 0.8364, 0.9118, 0.8381, 0.9113, 0.8386, 0.9394, 0.3129, 0.8697, 0.3367, 0.9009, 0.3359, 0.902, 0.3113, 0.8712, 0.3367, 0.9509, 0.3082, 0.981, 0.3082, 0.9799, 0.3353, 0.9499, 0.03156, 0.1784, 0.08827, 0.1783, 0.08301, 0.2151, 0.01875, 0.2188, 0.08086, 0.2365, 0.08301, 0.2151, 0.1531, 0.2149, 0.1554, 0.2363, 0.6715, 0.2657, 0.6656, 0.1277, 0.7005, 0.1003, 0.708, 0.2591, 0.3826, 0.399, 0.2497, 0.3986, 0.2536, 0.3585, 0.4066, 0.3597, 0.1477, 0.1782, 0.2044, 0.1778, 0.2175, 0.2182, 0.1531, 0.2149, 0.4595, 0.8697, 0.4595, 0.9945, 0.4405, 0.9973, 0.4262, 0.8867, 0.8811, 0.8464, 0.8811, 0.9744, 0.8454, 0.9532, 0.861, 0.8418, 0.8724, 0.1014, 0.8766, 0.01704, 0.9133, 0.002703, 0.9095, 0.09946, 0.0, 0.0, 0.0, 0.0, 0.0, 0.0, 0.0, 0.0, 0.0, 0.0, 0.0, 0.0, 0.0, 0.0, 0.0, 0.0, 0.0, 0.0, 0.0, 0.0, 0.0, 0.0, 0.0, 0.0, 0.0, 0.0, 0.0, 0.0, 0.0, 0.0, 0.0, 0.0, 0.0, 0.0, 0.0, 0.0, 0.0, 0.0, 0.0, 0.0, 0.0, 0.0, 0.0, 0.0, 0.0, 0.0, 0.0, 0.0, 0.0, 0.0, 0.0, 0.0, 0.0, 0.0, 0.0, 0.0, 0.0, 0.0, 0.0, 0.0, 0.0, 0.0, 0.0, 0.0, 0.0, 0.0, 0.0, 0.0, 0.0, 0.0, 0.0, 0.0])
me_cylinder_002.materials.append(mat_material_002)
me_cylinder_002.materials.append(mat_material_001)
me_cylinder_002.materials.append(mat_material_003)
me_cylinder_002.use_remesh_preserve_volume = False
me_cylinder_002.use_remesh_preserve_attributes = False
me_cylinder_002.use_mirror_vertex_groups = False
me_cylinder_002.update()

# ---- objects
ob_cylinder_001 = bpy.data.objects.new('Cylinder.001', me_cylinder_002)

# ---- transforms, parenting, visibility, modifiers, constraints
ob_cylinder_001.location = (0.3124, -0.1343, 2.627)
ob_cylinder_001.lineart.crease_threshold = 0.0
_m = ob_cylinder_001.modifiers.new('Auto Smooth', 'NODES')
_m.node_group = ng_auto_smooth
_gi = [s.identifier for s in ng_auto_smooth.interface.items_tree if s.item_type == 'SOCKET' and s.in_out == 'INPUT']
_m[_gi[1]] = 1.047  # Angle

# ---- collection membership
col_collection_1.objects.link(ob_cylinder_001)

# ---- scene / render settings (as saved in the file)
scene.frame_start = 1; scene.frame_end = 250; scene.frame_set(0)
scene.render.engine = 'BLENDER_EEVEE_NEXT'
scene.render.resolution_percentage = 50
scene.render.dither_intensity = 0.0
scene.cycles.use_denoising = False
scene.cycles.samples = 128
scene.cycles.sampling_pattern = 'TABULATED_SOBOL'
scene.cycles.use_adaptive_sampling = False
scene.cycles.use_light_tree = False
scene.cycles.blur_glossy = 0.0
scene.cycles.sample_clamp_indirect = 0.0
scene.view_settings.view_transform = 'Standard'
bpy.context.view_layer.update()

# ---- added for rendering (the .blend has no active camera and no usable light): camera, sun
cam_auto = bpy.data.cameras.new('AutoCamera')
cam_auto.lens = 50.0
cam_auto.sensor_width = 36.0
cam_auto.clip_end = 1000.0
ob_auto_camera = bpy.data.objects.new('AutoCamera', cam_auto)
scene.collection.objects.link(ob_auto_camera)
ob_auto_camera.location = (7.90666, -9.39339, 11.7272)
ob_auto_camera.rotation_euler = (1.09748, -7.21219e-08, 0.694738)
scene.camera = ob_auto_camera
light_auto_sun = bpy.data.lights.new('AutoSun', 'SUN')
light_auto_sun.energy = 3.0
light_auto_sun.angle = 0.0523599
ob_auto_sun = bpy.data.objects.new('AutoSun', light_auto_sun)
scene.collection.objects.link(ob_auto_sun)
ob_auto_sun.rotation_euler = (0.872665, 0.174533, 0.523599)
bpy.context.view_layer.update()
